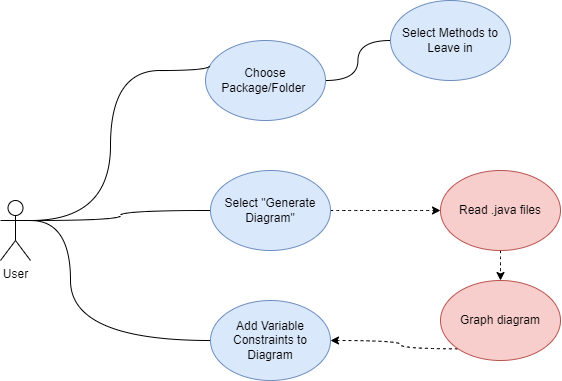

The diagram above was exported from draw.io. Its source (the exported page's mxGraphModel, read from the mxfile embedded in the PNG):
<mxGraphModel dx="1076" dy="573" grid="1" gridSize="10" guides="1" tooltips="1" connect="1" arrows="1" fold="1" page="1" pageScale="1" pageWidth="850" pageHeight="1100" math="0" shadow="0">
  <root>
    <mxCell id="0" />
    <mxCell id="1" parent="0" />
    <mxCell id="h3HUwNbePKoGd2sBv1jh-17" style="edgeStyle=orthogonalEdgeStyle;orthogonalLoop=1;jettySize=auto;html=1;exitX=1;exitY=0.5;exitDx=0;exitDy=0;entryX=0;entryY=0.5;entryDx=0;entryDy=0;endArrow=none;endFill=0;curved=1;" parent="1" source="h3HUwNbePKoGd2sBv1jh-6" target="h3HUwNbePKoGd2sBv1jh-16" edge="1">
      <mxGeometry relative="1" as="geometry" />
    </mxCell>
    <mxCell id="h3HUwNbePKoGd2sBv1jh-6" value="Choose Package/Folder&amp;nbsp;" style="ellipse;whiteSpace=wrap;html=1;fillColor=#dae8fc;strokeColor=#6c8ebf;" parent="1" vertex="1">
      <mxGeometry x="365" y="90" width="120" height="80" as="geometry" />
    </mxCell>
    <mxCell id="h3HUwNbePKoGd2sBv1jh-14" style="edgeStyle=orthogonalEdgeStyle;orthogonalLoop=1;jettySize=auto;html=1;exitX=1;exitY=0.3333333333333333;exitDx=0;exitDy=0;exitPerimeter=0;curved=1;endArrow=none;endFill=0;entryX=0.035;entryY=0.314;entryDx=0;entryDy=0;entryPerimeter=0;" parent="1" source="h3HUwNbePKoGd2sBv1jh-7" target="h3HUwNbePKoGd2sBv1jh-6" edge="1">
      <mxGeometry relative="1" as="geometry">
        <mxPoint x="360" y="120" as="targetPoint" />
        <Array as="points">
          <mxPoint x="270" y="270" />
          <mxPoint x="270" y="120" />
          <mxPoint x="369" y="120" />
        </Array>
      </mxGeometry>
    </mxCell>
    <mxCell id="h3HUwNbePKoGd2sBv1jh-19" style="edgeStyle=orthogonalEdgeStyle;orthogonalLoop=1;jettySize=auto;html=1;exitX=1;exitY=0.3333333333333333;exitDx=0;exitDy=0;exitPerimeter=0;entryX=0;entryY=0.5;entryDx=0;entryDy=0;curved=1;endArrow=none;endFill=0;" parent="1" source="h3HUwNbePKoGd2sBv1jh-7" target="h3HUwNbePKoGd2sBv1jh-18" edge="1">
      <mxGeometry relative="1" as="geometry" />
    </mxCell>
    <mxCell id="h3HUwNbePKoGd2sBv1jh-25" style="edgeStyle=orthogonalEdgeStyle;orthogonalLoop=1;jettySize=auto;html=1;exitX=1;exitY=0.3333333333333333;exitDx=0;exitDy=0;exitPerimeter=0;entryX=0;entryY=0.5;entryDx=0;entryDy=0;curved=1;endArrow=none;endFill=0;" parent="1" source="h3HUwNbePKoGd2sBv1jh-7" target="h3HUwNbePKoGd2sBv1jh-24" edge="1">
      <mxGeometry relative="1" as="geometry">
        <mxPoint x="250" y="390" as="targetPoint" />
        <Array as="points">
          <mxPoint x="230" y="270" />
          <mxPoint x="230" y="390" />
        </Array>
      </mxGeometry>
    </mxCell>
    <mxCell id="h3HUwNbePKoGd2sBv1jh-7" value="User" style="shape=umlActor;verticalLabelPosition=bottom;verticalAlign=top;html=1;outlineConnect=0;" parent="1" vertex="1">
      <mxGeometry x="160" y="250" width="30" height="60" as="geometry" />
    </mxCell>
    <mxCell id="h3HUwNbePKoGd2sBv1jh-16" value="Select Methods to Leave in" style="ellipse;whiteSpace=wrap;html=1;fillColor=#dae8fc;strokeColor=#6c8ebf;" parent="1" vertex="1">
      <mxGeometry x="550" y="50" width="120" height="80" as="geometry" />
    </mxCell>
    <mxCell id="h3HUwNbePKoGd2sBv1jh-21" style="edgeStyle=orthogonalEdgeStyle;orthogonalLoop=1;jettySize=auto;html=1;exitX=1;exitY=0.5;exitDx=0;exitDy=0;entryX=0;entryY=0.5;entryDx=0;entryDy=0;dashed=1;curved=1;" parent="1" source="h3HUwNbePKoGd2sBv1jh-18" target="h3HUwNbePKoGd2sBv1jh-20" edge="1">
      <mxGeometry relative="1" as="geometry" />
    </mxCell>
    <mxCell id="h3HUwNbePKoGd2sBv1jh-18" value="Select &quot;Generate Diagram&quot;" style="ellipse;whiteSpace=wrap;html=1;fillColor=#dae8fc;strokeColor=#6c8ebf;" parent="1" vertex="1">
      <mxGeometry x="370" y="220" width="120" height="80" as="geometry" />
    </mxCell>
    <mxCell id="h3HUwNbePKoGd2sBv1jh-27" style="edgeStyle=orthogonalEdgeStyle;orthogonalLoop=1;jettySize=auto;html=1;exitX=0.5;exitY=1;exitDx=0;exitDy=0;entryX=0.5;entryY=0;entryDx=0;entryDy=0;curved=1;dashed=1;" parent="1" source="h3HUwNbePKoGd2sBv1jh-20" target="h3HUwNbePKoGd2sBv1jh-22" edge="1">
      <mxGeometry relative="1" as="geometry" />
    </mxCell>
    <mxCell id="h3HUwNbePKoGd2sBv1jh-20" value="Read .java files" style="ellipse;whiteSpace=wrap;html=1;fillColor=#f8cecc;strokeColor=#b85450;" parent="1" vertex="1">
      <mxGeometry x="600" y="220" width="120" height="80" as="geometry" />
    </mxCell>
    <mxCell id="h3HUwNbePKoGd2sBv1jh-26" style="edgeStyle=orthogonalEdgeStyle;orthogonalLoop=1;jettySize=auto;html=1;exitX=0;exitY=1;exitDx=0;exitDy=0;entryX=1;entryY=0.5;entryDx=0;entryDy=0;dashed=1;curved=1;" parent="1" source="h3HUwNbePKoGd2sBv1jh-22" target="h3HUwNbePKoGd2sBv1jh-24" edge="1">
      <mxGeometry relative="1" as="geometry">
        <Array as="points">
          <mxPoint x="560" y="398" />
          <mxPoint x="560" y="390" />
        </Array>
      </mxGeometry>
    </mxCell>
    <mxCell id="h3HUwNbePKoGd2sBv1jh-22" value="Graph diagram" style="ellipse;whiteSpace=wrap;html=1;fillColor=#f8cecc;strokeColor=#b85450;" parent="1" vertex="1">
      <mxGeometry x="600" y="330" width="120" height="80" as="geometry" />
    </mxCell>
    <mxCell id="h3HUwNbePKoGd2sBv1jh-24" value="Add Variable Constraints to Diagram" style="ellipse;whiteSpace=wrap;html=1;fillColor=#dae8fc;strokeColor=#6c8ebf;" parent="1" vertex="1">
      <mxGeometry x="370" y="350" width="120" height="80" as="geometry" />
    </mxCell>
  </root>
</mxGraphModel>